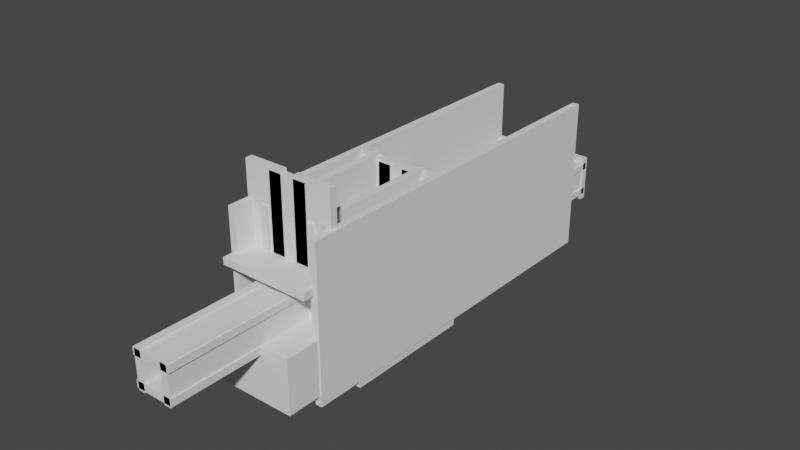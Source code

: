 # Source: Level_4b.blend  (saved by Blender 3.6.11; exported with 4.5.12 LTS)
import bpy
from mathutils import Matrix  # noqa: F401  (used for matrix-valued properties, if any)

bpy.ops.wm.read_factory_settings(use_empty=True)
scene = bpy.context.scene
scene.name = 'Scene'

# ---- collections
col_collection = bpy.data.collections.new('Collection'); scene.collection.children.link(col_collection)

# ---- world
world_world = bpy.data.worlds.new('World'); scene.world = world_world
world_world.use_nodes = True; world_world.node_tree.nodes.clear()
_N = world_world.node_tree.nodes; _L = world_world.node_tree.links
n0 = _N.new('ShaderNodeOutputWorld'); n0.name = 'World Output'; n0.location = (300, 300)
n1 = _N.new('ShaderNodeBackground'); n1.name = 'Background'; n1.location = (10, 300)
n1.inputs[0].default_value = (0.05088, 0.05088, 0.05088, 1.0)
_L.new(n1.outputs[0], n0.inputs[0])
n0.is_active_output = True
world_world.color = (0.05088, 0.05088, 0.05088)
world_world.use_sun_shadow = False
world_world.sun_shadow_jitter_overblur = 0.0

# ---- meshes
me_cube = bpy.data.meshes.new('Cube')
me_cube.from_pydata([(-3.36, -0.6, 8.1), (-3.36, 0.6, 8.1), (-3.36, -0.6, -8.1), (-3.36, 0.6, -8.1), (3.36, -0.6, 8.1), (3.36, 0.6, 8.1), (3.36, -0.6, -8.1), (3.36, 0.6, -8.1)], [], [(0, 1, 3, 2), (2, 3, 7, 6), (6, 7, 5, 4), (4, 5, 1, 0), (2, 6, 4, 0), (7, 3, 1, 5)])
_uv = me_cube.uv_layers.new(name='UVMap')
_uv.uv.foreach_set('vector', [0.375, 0.0, 0.625, 0.0, 0.625, 0.25, 0.375, 0.25, 0.375, 0.25, 0.625, 0.25, 0.625, 0.5, 0.375, 0.5, 0.375, 0.5, 0.625, 0.5, 0.625, 0.75, 0.375, 0.75, 0.375, 0.75, 0.625, 0.75, 0.625, 1.0, 0.375, 1.0, 0.125, 0.5, 0.375, 0.5, 0.375, 0.75, 0.125, 0.75, 0.625, 0.5, 0.875, 0.5, 0.875, 0.75, 0.625, 0.75])
me_cube.update()
me_cube_002 = bpy.data.meshes.new('Cube.002')
me_cube_002.from_pydata([(-3.36, -0.6, 8.1), (-3.36, 0.6, 8.1), (-3.36, -0.6, -8.1), (-3.36, 0.6, -8.1), (3.36, -0.6, 8.1), (3.36, 0.6, 8.1), (3.36, -0.6, -8.1), (3.36, 0.6, -8.1)], [], [(0, 1, 3, 2), (2, 3, 7, 6), (6, 7, 5, 4), (4, 5, 1, 0), (2, 6, 4, 0), (7, 3, 1, 5)])
_uv = me_cube_002.uv_layers.new(name='UVMap')
_uv.uv.foreach_set('vector', [0.375, 0.0, 0.625, 0.0, 0.625, 0.25, 0.375, 0.25, 0.375, 0.25, 0.625, 0.25, 0.625, 0.5, 0.375, 0.5, 0.375, 0.5, 0.625, 0.5, 0.625, 0.75, 0.375, 0.75, 0.375, 0.75, 0.625, 0.75, 0.625, 1.0, 0.375, 1.0, 0.125, 0.5, 0.375, 0.5, 0.375, 0.75, 0.125, 0.75, 0.625, 0.5, 0.875, 0.5, 0.875, 0.75, 0.625, 0.75])
me_cube_002.update()
me_cube_003 = bpy.data.meshes.new('Cube.003')
me_cube_003.from_pydata([(-3.36, -0.6, 4.05), (-3.36, 0.6, 4.05), (-3.36, -0.6, -3.532), (-3.36, 0.6, -3.532), (3.36, -0.6, 4.05), (3.36, 0.6, 4.05), (3.36, -0.6, -3.532), (3.36, 0.6, -3.532)], [], [(0, 1, 3, 2), (2, 3, 7, 6), (6, 7, 5, 4), (4, 5, 1, 0), (2, 6, 4, 0), (7, 3, 1, 5)])
_uv = me_cube_003.uv_layers.new(name='UVMap')
_uv.uv.foreach_set('vector', [0.375, 0.0, 0.625, 0.0, 0.625, 0.25, 0.375, 0.25, 0.375, 0.25, 0.625, 0.25, 0.625, 0.5, 0.375, 0.5, 0.375, 0.5, 0.625, 0.5, 0.625, 0.75, 0.375, 0.75, 0.375, 0.75, 0.625, 0.75, 0.625, 1.0, 0.375, 1.0, 0.125, 0.5, 0.375, 0.5, 0.375, 0.75, 0.125, 0.75, 0.625, 0.5, 0.875, 0.5, 0.875, 0.75, 0.625, 0.75])
me_cube_003.update()
me_cube_004 = bpy.data.meshes.new('Cube.004')
me_cube_004.from_pydata([(-3.36, -6.237, -0.6), (-3.36, -6.237, 0.6), (-3.36, 6.237, -0.6), (-3.36, 6.237, 0.6), (3.36, -6.237, -0.6), (3.36, -6.237, 0.6), (3.36, 6.237, -0.6), (3.36, 6.237, 0.6)], [], [(0, 1, 3, 2), (2, 3, 7, 6), (6, 7, 5, 4), (4, 5, 1, 0), (2, 6, 4, 0), (7, 3, 1, 5)])
_uv = me_cube_004.uv_layers.new(name='UVMap')
_uv.uv.foreach_set('vector', [0.375, 0.0, 0.625, 0.0, 0.625, 0.25, 0.375, 0.25, 0.375, 0.25, 0.625, 0.25, 0.625, 0.5, 0.375, 0.5, 0.375, 0.5, 0.625, 0.5, 0.625, 0.75, 0.375, 0.75, 0.375, 0.75, 0.625, 0.75, 0.625, 1.0, 0.375, 1.0, 0.125, 0.5, 0.375, 0.5, 0.375, 0.75, 0.125, 0.75, 0.625, 0.5, 0.875, 0.5, 0.875, 0.75, 0.625, 0.75])
me_cube_004.update()
me_cube_005 = bpy.data.meshes.new('Cube.005')
me_cube_005.from_pydata([(-0.6, -6.237, 3.36), (0.6, -6.237, 3.36), (-0.6, 6.237, 3.36), (0.6, 6.237, 3.36), (-0.6, -6.237, -3.36), (0.6, -6.237, -3.36), (-0.6, 6.237, -3.36), (0.6, 6.237, -3.36)], [], [(0, 1, 3, 2), (2, 3, 7, 6), (6, 7, 5, 4), (4, 5, 1, 0), (2, 6, 4, 0), (7, 3, 1, 5)])
_uv = me_cube_005.uv_layers.new(name='UVMap')
_uv.uv.foreach_set('vector', [0.375, 0.0, 0.625, 0.0, 0.625, 0.25, 0.375, 0.25, 0.375, 0.25, 0.625, 0.25, 0.625, 0.5, 0.375, 0.5, 0.375, 0.5, 0.625, 0.5, 0.625, 0.75, 0.375, 0.75, 0.375, 0.75, 0.625, 0.75, 0.625, 1.0, 0.375, 1.0, 0.125, 0.5, 0.375, 0.5, 0.375, 0.75, 0.125, 0.75, 0.625, 0.5, 0.875, 0.5, 0.875, 0.75, 0.625, 0.75])
me_cube_005.update()
me_cube_006 = bpy.data.meshes.new('Cube.006')
me_cube_006.from_pydata([(-0.6, -6.237, 3.36), (0.6, -6.237, 3.36), (-0.6, 6.237, 3.36), (0.6, 6.237, 3.36), (-0.6, -6.237, -3.36), (0.6, -6.237, -3.36), (-0.6, 6.237, -3.36), (0.6, 6.237, -3.36)], [], [(0, 1, 3, 2), (2, 3, 7, 6), (6, 7, 5, 4), (4, 5, 1, 0), (2, 6, 4, 0), (7, 3, 1, 5)])
_uv = me_cube_006.uv_layers.new(name='UVMap')
_uv.uv.foreach_set('vector', [0.375, 0.0, 0.625, 0.0, 0.625, 0.25, 0.375, 0.25, 0.375, 0.25, 0.625, 0.25, 0.625, 0.5, 0.375, 0.5, 0.375, 0.5, 0.625, 0.5, 0.625, 0.75, 0.375, 0.75, 0.375, 0.75, 0.625, 0.75, 0.625, 1.0, 0.375, 1.0, 0.125, 0.5, 0.375, 0.5, 0.375, 0.75, 0.125, 0.75, 0.625, 0.5, 0.875, 0.5, 0.875, 0.75, 0.625, 0.75])
me_cube_006.update()
me_cube_007 = bpy.data.meshes.new('Cube.007')
me_cube_007.from_pydata([(-3.36, -6.237, -0.6), (-3.36, -6.237, 0.6), (-3.36, 6.237, -0.6), (-3.36, 6.237, 0.6), (3.36, -6.237, -0.6), (3.36, -6.237, 0.6), (3.36, 6.237, -0.6), (3.36, 6.237, 0.6)], [], [(0, 1, 3, 2), (2, 3, 7, 6), (6, 7, 5, 4), (4, 5, 1, 0), (2, 6, 4, 0), (7, 3, 1, 5)])
_uv = me_cube_007.uv_layers.new(name='UVMap')
_uv.uv.foreach_set('vector', [0.375, 0.0, 0.625, 0.0, 0.625, 0.25, 0.375, 0.25, 0.375, 0.25, 0.625, 0.25, 0.625, 0.5, 0.375, 0.5, 0.375, 0.5, 0.625, 0.5, 0.625, 0.75, 0.375, 0.75, 0.375, 0.75, 0.625, 0.75, 0.625, 1.0, 0.375, 1.0, 0.125, 0.5, 0.375, 0.5, 0.375, 0.75, 0.125, 0.75, 0.625, 0.5, 0.875, 0.5, 0.875, 0.75, 0.625, 0.75])
me_cube_007.update()
me_cube_008 = bpy.data.meshes.new('Cube.008')
me_cube_008.from_pydata([(-3.36, -0.6, 4.05), (-3.36, 0.6, 4.05), (-3.36, -0.6, -4.05), (-3.36, 0.6, -4.05), (3.36, -0.6, 4.05), (3.36, 0.6, 4.05), (3.36, -0.6, -4.05), (3.36, 0.6, -4.05)], [], [(0, 1, 3, 2), (2, 3, 7, 6), (6, 7, 5, 4), (4, 5, 1, 0), (2, 6, 4, 0), (7, 3, 1, 5)])
_uv = me_cube_008.uv_layers.new(name='UVMap')
_uv.uv.foreach_set('vector', [0.375, 0.0, 0.625, 0.0, 0.625, 0.25, 0.375, 0.25, 0.375, 0.25, 0.625, 0.25, 0.625, 0.5, 0.375, 0.5, 0.375, 0.5, 0.625, 0.5, 0.625, 0.75, 0.375, 0.75, 0.375, 0.75, 0.625, 0.75, 0.625, 1.0, 0.375, 1.0, 0.125, 0.5, 0.375, 0.5, 0.375, 0.75, 0.125, 0.75, 0.625, 0.5, 0.875, 0.5, 0.875, 0.75, 0.625, 0.75])
me_cube_008.update()
me_cube_009 = bpy.data.meshes.new('Cube.009')
me_cube_009.from_pydata([(-7.762, -5.613, -0.6), (-7.762, -5.613, 0.6), (-7.762, 5.613, -0.6), (-7.762, 5.613, 0.6), (7.762, -5.613, -0.6), (7.762, -5.613, 0.6), (7.762, 5.613, -0.6), (7.762, 5.613, 0.6)], [], [(0, 1, 3, 2), (2, 3, 7, 6), (6, 7, 5, 4), (4, 5, 1, 0), (2, 6, 4, 0), (7, 3, 1, 5)])
_uv = me_cube_009.uv_layers.new(name='UVMap')
_uv.uv.foreach_set('vector', [0.375, 0.0, 0.625, 0.0, 0.625, 0.25, 0.375, 0.25, 0.375, 0.25, 0.625, 0.25, 0.625, 0.5, 0.375, 0.5, 0.375, 0.5, 0.625, 0.5, 0.625, 0.75, 0.375, 0.75, 0.375, 0.75, 0.625, 0.75, 0.625, 1.0, 0.375, 1.0, 0.125, 0.5, 0.375, 0.5, 0.375, 0.75, 0.125, 0.75, 0.625, 0.5, 0.875, 0.5, 0.875, 0.75, 0.625, 0.75])
me_cube_009.update()
me_cube_014 = bpy.data.meshes.new('Cube.014')
me_cube_014.from_pydata([(0.6, -58.24, 18.04), (-0.6, -58.24, 18.04), (0.6, -58.24, -8.1), (-0.6, -58.24, -8.1), (0.6, 5.551, 18.04), (-0.6, 5.551, 18.04), (0.6, 5.551, -8.1), (-0.6, 5.551, -8.1)], [], [(0, 1, 3, 2), (2, 3, 7, 6), (6, 7, 5, 4), (4, 5, 1, 0), (2, 6, 4, 0), (7, 3, 1, 5)])
_uv = me_cube_014.uv_layers.new(name='UVMap')
_uv.uv.foreach_set('vector', [0.375, 0.0, 0.625, 0.0, 0.625, 0.25, 0.375, 0.25, 0.375, 0.25, 0.625, 0.25, 0.625, 0.5, 0.375, 0.5, 0.375, 0.5, 0.625, 0.5, 0.625, 0.75, 0.375, 0.75, 0.375, 0.75, 0.625, 0.75, 0.625, 1.0, 0.375, 1.0, 0.125, 0.5, 0.375, 0.5, 0.375, 0.75, 0.125, 0.75, 0.625, 0.5, 0.875, 0.5, 0.875, 0.75, 0.625, 0.75])
me_cube_014.update()
me_cube_021 = bpy.data.meshes.new('Cube.021')
me_cube_021.from_pydata([(0.6, -58.24, 18.04), (-0.6, -58.24, 18.04), (0.6, -58.24, -8.1), (-0.6, -58.24, -8.1), (0.6, 5.551, 18.04), (-0.6, 5.551, 18.04), (0.6, 5.551, -8.1), (-0.6, 5.551, -8.1)], [], [(0, 1, 3, 2), (2, 3, 7, 6), (6, 7, 5, 4), (4, 5, 1, 0), (2, 6, 4, 0), (7, 3, 1, 5)])
_uv = me_cube_021.uv_layers.new(name='UVMap')
_uv.uv.foreach_set('vector', [0.375, 0.0, 0.625, 0.0, 0.625, 0.25, 0.375, 0.25, 0.375, 0.25, 0.625, 0.25, 0.625, 0.5, 0.375, 0.5, 0.375, 0.5, 0.625, 0.5, 0.625, 0.75, 0.375, 0.75, 0.375, 0.75, 0.625, 0.75, 0.625, 1.0, 0.375, 1.0, 0.125, 0.5, 0.375, 0.5, 0.375, 0.75, 0.125, 0.75, 0.625, 0.5, 0.875, 0.5, 0.875, 0.75, 0.625, 0.75])
me_cube_021.update()
me_cube_028 = bpy.data.meshes.new('Cube.028')
me_cube_028.from_pydata([(-7.762, -32.7, -0.6), (-7.762, -32.7, 0.6), (-7.762, 5.613, -0.6), (-7.762, 5.613, 0.6), (7.762, -32.7, -0.6), (7.762, -32.7, 0.6), (7.762, 5.613, -0.6), (7.762, 5.613, 0.6)], [], [(0, 1, 3, 2), (2, 3, 7, 6), (6, 7, 5, 4), (4, 5, 1, 0), (2, 6, 4, 0), (7, 3, 1, 5)])
_uv = me_cube_028.uv_layers.new(name='UVMap')
_uv.uv.foreach_set('vector', [0.375, 0.0, 0.625, 0.0, 0.625, 0.25, 0.375, 0.25, 0.375, 0.25, 0.625, 0.25, 0.625, 0.5, 0.375, 0.5, 0.375, 0.5, 0.625, 0.5, 0.625, 0.75, 0.375, 0.75, 0.375, 0.75, 0.625, 0.75, 0.625, 1.0, 0.375, 1.0, 0.125, 0.5, 0.375, 0.5, 0.375, 0.75, 0.125, 0.75, 0.625, 0.5, 0.875, 0.5, 0.875, 0.75, 0.625, 0.75])
me_cube_028.update()
me_cube_001 = bpy.data.meshes.new('Cube.001')
me_cube_001.from_pydata([(-7.762, -29.26, -0.6), (-7.762, -29.26, 0.6), (-7.762, 5.613, -0.6), (-7.762, 5.613, 0.6), (7.762, -29.26, -0.6), (7.762, -29.26, 0.6), (7.762, 5.613, -0.6), (7.762, 5.613, 0.6)], [], [(0, 1, 3, 2), (2, 3, 7, 6), (6, 7, 5, 4), (4, 5, 1, 0), (2, 6, 4, 0), (7, 3, 1, 5)])
_uv = me_cube_001.uv_layers.new(name='UVMap')
_uv.uv.foreach_set('vector', [0.375, 0.0, 0.625, 0.0, 0.625, 0.25, 0.375, 0.25, 0.375, 0.25, 0.625, 0.25, 0.625, 0.5, 0.375, 0.5, 0.375, 0.5, 0.625, 0.5, 0.625, 0.75, 0.375, 0.75, 0.375, 0.75, 0.625, 0.75, 0.625, 1.0, 0.375, 1.0, 0.125, 0.5, 0.375, 0.5, 0.375, 0.75, 0.125, 0.75, 0.625, 0.5, 0.875, 0.5, 0.875, 0.75, 0.625, 0.75])
me_cube_001.update()
me_cube_010 = bpy.data.meshes.new('Cube.010')
me_cube_010.from_pydata([(-3.36, -0.6, 4.05), (-3.36, 0.6, 4.05), (-3.36, -0.6, -3.532), (-3.36, 0.6, -3.532), (3.36, -0.6, 4.05), (3.36, 0.6, 4.05), (3.36, -0.6, -3.532), (3.36, 0.6, -3.532)], [], [(0, 1, 3, 2), (2, 3, 7, 6), (6, 7, 5, 4), (4, 5, 1, 0), (2, 6, 4, 0), (7, 3, 1, 5)])
_uv = me_cube_010.uv_layers.new(name='UVMap')
_uv.uv.foreach_set('vector', [0.375, 0.0, 0.625, 0.0, 0.625, 0.25, 0.375, 0.25, 0.375, 0.25, 0.625, 0.25, 0.625, 0.5, 0.375, 0.5, 0.375, 0.5, 0.625, 0.5, 0.625, 0.75, 0.375, 0.75, 0.375, 0.75, 0.625, 0.75, 0.625, 1.0, 0.375, 1.0, 0.125, 0.5, 0.375, 0.5, 0.375, 0.75, 0.125, 0.75, 0.625, 0.5, 0.875, 0.5, 0.875, 0.75, 0.625, 0.75])
me_cube_010.update()
me_cube_011 = bpy.data.meshes.new('Cube.011')
me_cube_011.from_pydata([(-7.762, -5.613, -0.6), (-7.762, -5.613, 0.6), (-7.762, 5.613, -0.6), (-7.762, 5.613, 0.6), (7.762, -5.613, -0.6), (7.762, -5.613, 0.6), (7.762, 5.613, -0.6), (7.762, 5.613, 0.6)], [], [(0, 1, 3, 2), (2, 3, 7, 6), (6, 7, 5, 4), (4, 5, 1, 0), (2, 6, 4, 0), (7, 3, 1, 5)])
_uv = me_cube_011.uv_layers.new(name='UVMap')
_uv.uv.foreach_set('vector', [0.375, 0.0, 0.625, 0.0, 0.625, 0.25, 0.375, 0.25, 0.375, 0.25, 0.625, 0.25, 0.625, 0.5, 0.375, 0.5, 0.375, 0.5, 0.625, 0.5, 0.625, 0.75, 0.375, 0.75, 0.375, 0.75, 0.625, 0.75, 0.625, 1.0, 0.375, 1.0, 0.125, 0.5, 0.375, 0.5, 0.375, 0.75, 0.125, 0.75, 0.625, 0.5, 0.875, 0.5, 0.875, 0.75, 0.625, 0.75])
me_cube_011.update()
me_cube_012 = bpy.data.meshes.new('Cube.012')
me_cube_012.from_pydata([(-7.762, -12.22, -0.6), (-7.762, -12.22, 0.6), (-7.762, 5.613, -0.6), (-7.762, 5.613, 0.6), (7.762, -12.22, -0.6), (7.762, -12.22, 0.6), (7.762, 5.613, -0.6), (7.762, 5.613, 0.6)], [], [(0, 1, 3, 2), (2, 3, 7, 6), (6, 7, 5, 4), (4, 5, 1, 0), (2, 6, 4, 0), (7, 3, 1, 5)])
_uv = me_cube_012.uv_layers.new(name='UVMap')
_uv.uv.foreach_set('vector', [0.375, 0.0, 0.625, 0.0, 0.625, 0.25, 0.375, 0.25, 0.375, 0.25, 0.625, 0.25, 0.625, 0.5, 0.375, 0.5, 0.375, 0.5, 0.625, 0.5, 0.625, 0.75, 0.375, 0.75, 0.375, 0.75, 0.625, 0.75, 0.625, 1.0, 0.375, 1.0, 0.125, 0.5, 0.375, 0.5, 0.375, 0.75, 0.125, 0.75, 0.625, 0.5, 0.875, 0.5, 0.875, 0.75, 0.625, 0.75])
me_cube_012.update()
me_cube_013 = bpy.data.meshes.new('Cube.013')
me_cube_013.from_pydata([(-7.762, -5.613, -0.6), (-7.762, -5.613, 0.6), (-7.762, 5.613, -0.6), (-7.762, 5.613, 0.6), (7.762, -5.613, -0.6), (7.762, -5.613, 0.6), (7.762, 5.613, -0.6), (7.762, 5.613, 0.6)], [], [(0, 1, 3, 2), (2, 3, 7, 6), (6, 7, 5, 4), (4, 5, 1, 0), (2, 6, 4, 0), (7, 3, 1, 5)])
_uv = me_cube_013.uv_layers.new(name='UVMap')
_uv.uv.foreach_set('vector', [0.375, 0.0, 0.625, 0.0, 0.625, 0.25, 0.375, 0.25, 0.375, 0.25, 0.625, 0.25, 0.625, 0.5, 0.375, 0.5, 0.375, 0.5, 0.625, 0.5, 0.625, 0.75, 0.375, 0.75, 0.375, 0.75, 0.625, 0.75, 0.625, 1.0, 0.375, 1.0, 0.125, 0.5, 0.375, 0.5, 0.375, 0.75, 0.125, 0.75, 0.625, 0.5, 0.875, 0.5, 0.875, 0.75, 0.625, 0.75])
me_cube_013.update()
me_cube_015 = bpy.data.meshes.new('Cube.015')
me_cube_015.from_pydata([(-7.762, -5.613, -0.6), (-7.762, -5.613, 0.6), (-7.762, 5.613, -0.6), (-7.762, 5.613, 0.6), (7.762, -5.613, -0.6), (7.762, -5.613, 0.6), (7.762, 5.613, -0.6), (7.762, 5.613, 0.6)], [], [(0, 1, 3, 2), (2, 3, 7, 6), (6, 7, 5, 4), (4, 5, 1, 0), (2, 6, 4, 0), (7, 3, 1, 5)])
_uv = me_cube_015.uv_layers.new(name='UVMap')
_uv.uv.foreach_set('vector', [0.375, 0.0, 0.625, 0.0, 0.625, 0.25, 0.375, 0.25, 0.375, 0.25, 0.625, 0.25, 0.625, 0.5, 0.375, 0.5, 0.375, 0.5, 0.625, 0.5, 0.625, 0.75, 0.375, 0.75, 0.375, 0.75, 0.625, 0.75, 0.625, 1.0, 0.375, 1.0, 0.125, 0.5, 0.375, 0.5, 0.375, 0.75, 0.125, 0.75, 0.625, 0.5, 0.875, 0.5, 0.875, 0.75, 0.625, 0.75])
me_cube_015.update()
me_cube_016 = bpy.data.meshes.new('Cube.016')
me_cube_016.from_pydata([(-7.762, -5.613, -0.6), (-7.762, -5.613, 0.6), (-10.15, 19.25, -0.6), (-10.15, 19.25, 0.6), (7.762, -5.613, -0.6), (7.762, -5.613, 0.6), (5.377, 19.25, -0.6), (5.377, 19.25, 0.6)], [], [(0, 1, 3, 2), (2, 3, 7, 6), (6, 7, 5, 4), (4, 5, 1, 0), (2, 6, 4, 0), (7, 3, 1, 5)])
_uv = me_cube_016.uv_layers.new(name='UVMap')
_uv.uv.foreach_set('vector', [0.375, 0.0, 0.625, 0.0, 0.625, 0.25, 0.375, 0.25, 0.375, 0.25, 0.625, 0.25, 0.625, 0.5, 0.375, 0.5, 0.375, 0.5, 0.625, 0.5, 0.625, 0.75, 0.375, 0.75, 0.375, 0.75, 0.625, 0.75, 0.625, 1.0, 0.375, 1.0, 0.125, 0.5, 0.375, 0.5, 0.375, 0.75, 0.125, 0.75, 0.625, 0.5, 0.875, 0.5, 0.875, 0.75, 0.625, 0.75])
me_cube_016.update()
me_cube_017 = bpy.data.meshes.new('Cube.017')
me_cube_017.from_pydata([(-7.762, -12.22, -0.6), (-7.762, -12.22, 0.6), (-7.762, 5.613, -0.6), (-7.762, 5.613, 0.6), (7.762, -12.22, -0.6), (7.762, -12.22, 0.6), (7.762, 5.613, -0.6), (7.762, 5.613, 0.6)], [], [(0, 1, 3, 2), (2, 3, 7, 6), (6, 7, 5, 4), (4, 5, 1, 0), (2, 6, 4, 0), (7, 3, 1, 5)])
_uv = me_cube_017.uv_layers.new(name='UVMap')
_uv.uv.foreach_set('vector', [0.375, 0.0, 0.625, 0.0, 0.625, 0.25, 0.375, 0.25, 0.375, 0.25, 0.625, 0.25, 0.625, 0.5, 0.375, 0.5, 0.375, 0.5, 0.625, 0.5, 0.625, 0.75, 0.375, 0.75, 0.375, 0.75, 0.625, 0.75, 0.625, 1.0, 0.375, 1.0, 0.125, 0.5, 0.375, 0.5, 0.375, 0.75, 0.125, 0.75, 0.625, 0.5, 0.875, 0.5, 0.875, 0.75, 0.625, 0.75])
me_cube_017.update()
me_cube_018 = bpy.data.meshes.new('Cube.018')
me_cube_018.from_pydata([(-7.762, -84.08, -0.6), (-7.762, -84.08, 0.6), (-7.762, 5.613, -0.6), (-7.762, 5.613, 0.6), (7.762, -84.08, -0.6), (7.762, -84.08, 0.6), (7.762, 5.613, -0.6), (7.762, 5.613, 0.6)], [], [(0, 1, 3, 2), (2, 3, 7, 6), (6, 7, 5, 4), (4, 5, 1, 0), (2, 6, 4, 0), (7, 3, 1, 5)])
_uv = me_cube_018.uv_layers.new(name='UVMap')
_uv.uv.foreach_set('vector', [0.375, 0.0, 0.625, 0.0, 0.625, 0.25, 0.375, 0.25, 0.375, 0.25, 0.625, 0.25, 0.625, 0.5, 0.375, 0.5, 0.375, 0.5, 0.625, 0.5, 0.625, 0.75, 0.375, 0.75, 0.375, 0.75, 0.625, 0.75, 0.625, 1.0, 0.375, 1.0, 0.125, 0.5, 0.375, 0.5, 0.375, 0.75, 0.125, 0.75, 0.625, 0.5, 0.875, 0.5, 0.875, 0.75, 0.625, 0.75])
me_cube_018.update()
me_cube_019 = bpy.data.meshes.new('Cube.019')
me_cube_019.from_pydata([(-3.36, -0.6, 17.67), (-3.36, 0.6, 17.67), (-3.36, -0.6, -8.1), (-3.36, 0.6, -8.1), (3.36, -0.6, 17.67), (3.36, 0.6, 17.67), (3.36, -0.6, -8.1), (3.36, 0.6, -8.1)], [], [(0, 1, 3, 2), (2, 3, 7, 6), (6, 7, 5, 4), (4, 5, 1, 0), (2, 6, 4, 0), (7, 3, 1, 5)])
_uv = me_cube_019.uv_layers.new(name='UVMap')
_uv.uv.foreach_set('vector', [0.375, 0.0, 0.625, 0.0, 0.625, 0.25, 0.375, 0.25, 0.375, 0.25, 0.625, 0.25, 0.625, 0.5, 0.375, 0.5, 0.375, 0.5, 0.625, 0.5, 0.625, 0.75, 0.375, 0.75, 0.375, 0.75, 0.625, 0.75, 0.625, 1.0, 0.375, 1.0, 0.125, 0.5, 0.375, 0.5, 0.375, 0.75, 0.125, 0.75, 0.625, 0.5, 0.875, 0.5, 0.875, 0.75, 0.625, 0.75])
me_cube_019.update()
me_cube_020 = bpy.data.meshes.new('Cube.020')
me_cube_020.from_pydata([(-3.36, -0.6, 17.67), (-3.36, 0.6, 17.67), (-3.36, -0.6, -8.1), (-3.36, 0.6, -8.1), (3.36, -0.6, 17.67), (3.36, 0.6, 17.67), (3.36, -0.6, -8.1), (3.36, 0.6, -8.1)], [], [(0, 1, 3, 2), (2, 3, 7, 6), (6, 7, 5, 4), (4, 5, 1, 0), (2, 6, 4, 0), (7, 3, 1, 5)])
_uv = me_cube_020.uv_layers.new(name='UVMap')
_uv.uv.foreach_set('vector', [0.375, 0.0, 0.625, 0.0, 0.625, 0.25, 0.375, 0.25, 0.375, 0.25, 0.625, 0.25, 0.625, 0.5, 0.375, 0.5, 0.375, 0.5, 0.625, 0.5, 0.625, 0.75, 0.375, 0.75, 0.375, 0.75, 0.625, 0.75, 0.625, 1.0, 0.375, 1.0, 0.125, 0.5, 0.375, 0.5, 0.375, 0.75, 0.125, 0.75, 0.625, 0.5, 0.875, 0.5, 0.875, 0.75, 0.625, 0.75])
me_cube_020.update()
me_cube_022 = bpy.data.meshes.new('Cube.022')
me_cube_022.from_pydata([(-3.36, -0.6, 13.62), (-3.36, 0.6, 13.62), (-3.36, -0.6, -3.532), (-3.36, 0.6, -3.532), (3.36, -0.6, 13.62), (3.36, 0.6, 13.62), (3.36, -0.6, -3.532), (3.36, 0.6, -3.532)], [], [(0, 1, 3, 2), (2, 3, 7, 6), (6, 7, 5, 4), (4, 5, 1, 0), (2, 6, 4, 0), (7, 3, 1, 5)])
_uv = me_cube_022.uv_layers.new(name='UVMap')
_uv.uv.foreach_set('vector', [0.375, 0.0, 0.625, 0.0, 0.625, 0.25, 0.375, 0.25, 0.375, 0.25, 0.625, 0.25, 0.625, 0.5, 0.375, 0.5, 0.375, 0.5, 0.625, 0.5, 0.625, 0.75, 0.375, 0.75, 0.375, 0.75, 0.625, 0.75, 0.625, 1.0, 0.375, 1.0, 0.125, 0.5, 0.375, 0.5, 0.375, 0.75, 0.125, 0.75, 0.625, 0.5, 0.875, 0.5, 0.875, 0.75, 0.625, 0.75])
me_cube_022.update()
me_cube_023 = bpy.data.meshes.new('Cube.023')
me_cube_023.from_pydata([(-7.762, -61.03, -0.6), (-7.762, -61.03, 0.6), (-7.762, -2.536, -0.6), (-7.762, -2.536, 0.6), (7.762, -61.03, -0.6), (7.762, -61.03, 0.6), (7.762, -2.536, -0.6), (7.762, -2.536, 0.6)], [], [(0, 1, 3, 2), (2, 3, 7, 6), (6, 7, 5, 4), (4, 5, 1, 0), (2, 6, 4, 0), (7, 3, 1, 5)])
_uv = me_cube_023.uv_layers.new(name='UVMap')
_uv.uv.foreach_set('vector', [0.375, 0.0, 0.625, 0.0, 0.625, 0.25, 0.375, 0.25, 0.375, 0.25, 0.625, 0.25, 0.625, 0.5, 0.375, 0.5, 0.375, 0.5, 0.625, 0.5, 0.625, 0.75, 0.375, 0.75, 0.375, 0.75, 0.625, 0.75, 0.625, 1.0, 0.375, 1.0, 0.125, 0.5, 0.375, 0.5, 0.375, 0.75, 0.125, 0.75, 0.625, 0.5, 0.875, 0.5, 0.875, 0.75, 0.625, 0.75])
me_cube_023.update()
me_cube_024 = bpy.data.meshes.new('Cube.024')
me_cube_024.from_pydata([(-7.762, -32.7, -0.6), (-7.762, -32.7, 0.6), (-7.762, 5.613, -0.6), (-7.762, 5.613, 0.6), (7.762, -32.7, -0.6), (7.762, -32.7, 0.6), (7.762, 5.613, -0.6), (7.762, 5.613, 0.6)], [], [(0, 1, 3, 2), (2, 3, 7, 6), (6, 7, 5, 4), (4, 5, 1, 0), (2, 6, 4, 0), (7, 3, 1, 5)])
_uv = me_cube_024.uv_layers.new(name='UVMap')
_uv.uv.foreach_set('vector', [0.375, 0.0, 0.625, 0.0, 0.625, 0.25, 0.375, 0.25, 0.375, 0.25, 0.625, 0.25, 0.625, 0.5, 0.375, 0.5, 0.375, 0.5, 0.625, 0.5, 0.625, 0.75, 0.375, 0.75, 0.375, 0.75, 0.625, 0.75, 0.625, 1.0, 0.375, 1.0, 0.125, 0.5, 0.375, 0.5, 0.375, 0.75, 0.125, 0.75, 0.625, 0.5, 0.875, 0.5, 0.875, 0.75, 0.625, 0.75])
me_cube_024.update()
me_cube_030 = bpy.data.meshes.new('Cube.030')
me_cube_030.from_pydata([(0.6, -58.24, 18.04), (-0.6, -58.24, 18.04), (0.6, -58.24, -8.1), (-0.6, -58.24, -8.1), (0.6, 5.551, 18.04), (-0.6, 5.551, 18.04), (0.6, 5.551, -8.1), (-0.6, 5.551, -8.1)], [], [(0, 1, 3, 2), (2, 3, 7, 6), (6, 7, 5, 4), (4, 5, 1, 0), (2, 6, 4, 0), (7, 3, 1, 5)])
_uv = me_cube_030.uv_layers.new(name='UVMap')
_uv.uv.foreach_set('vector', [0.375, 0.0, 0.625, 0.0, 0.625, 0.25, 0.375, 0.25, 0.375, 0.25, 0.625, 0.25, 0.625, 0.5, 0.375, 0.5, 0.375, 0.5, 0.625, 0.5, 0.625, 0.75, 0.375, 0.75, 0.375, 0.75, 0.625, 0.75, 0.625, 1.0, 0.375, 1.0, 0.125, 0.5, 0.375, 0.5, 0.375, 0.75, 0.125, 0.75, 0.625, 0.5, 0.875, 0.5, 0.875, 0.75, 0.625, 0.75])
me_cube_030.update()
me_cube_031 = bpy.data.meshes.new('Cube.031')
me_cube_031.from_pydata([(0.6, -58.24, 18.04), (-0.6, -58.24, 18.04), (0.6, -58.24, -8.1), (-0.6, -58.24, -8.1), (0.6, 5.551, 18.04), (-0.6, 5.551, 18.04), (0.6, 5.551, -8.1), (-0.6, 5.551, -8.1)], [], [(0, 1, 3, 2), (2, 3, 7, 6), (6, 7, 5, 4), (4, 5, 1, 0), (2, 6, 4, 0), (7, 3, 1, 5)])
_uv = me_cube_031.uv_layers.new(name='UVMap')
_uv.uv.foreach_set('vector', [0.375, 0.0, 0.625, 0.0, 0.625, 0.25, 0.375, 0.25, 0.375, 0.25, 0.625, 0.25, 0.625, 0.5, 0.375, 0.5, 0.375, 0.5, 0.625, 0.5, 0.625, 0.75, 0.375, 0.75, 0.375, 0.75, 0.625, 0.75, 0.625, 1.0, 0.375, 1.0, 0.125, 0.5, 0.375, 0.5, 0.375, 0.75, 0.125, 0.75, 0.625, 0.5, 0.875, 0.5, 0.875, 0.75, 0.625, 0.75])
me_cube_031.update()
me_cube_032 = bpy.data.meshes.new('Cube.032')
me_cube_032.from_pydata([(-3.36, -0.6, 17.67), (-3.36, 0.6, 17.67), (-3.36, -0.6, -8.1), (-3.36, 0.6, -8.1), (3.36, -0.6, 17.67), (3.36, 0.6, 17.67), (3.36, -0.6, -8.1), (3.36, 0.6, -8.1)], [], [(0, 1, 3, 2), (2, 3, 7, 6), (6, 7, 5, 4), (4, 5, 1, 0), (2, 6, 4, 0), (7, 3, 1, 5)])
_uv = me_cube_032.uv_layers.new(name='UVMap')
_uv.uv.foreach_set('vector', [0.375, 0.0, 0.625, 0.0, 0.625, 0.25, 0.375, 0.25, 0.375, 0.25, 0.625, 0.25, 0.625, 0.5, 0.375, 0.5, 0.375, 0.5, 0.625, 0.5, 0.625, 0.75, 0.375, 0.75, 0.375, 0.75, 0.625, 0.75, 0.625, 1.0, 0.375, 1.0, 0.125, 0.5, 0.375, 0.5, 0.375, 0.75, 0.125, 0.75, 0.625, 0.5, 0.875, 0.5, 0.875, 0.75, 0.625, 0.75])
me_cube_032.update()
me_cube_033 = bpy.data.meshes.new('Cube.033')
me_cube_033.from_pydata([(-3.36, -0.6, 17.67), (-3.36, 0.6, 17.67), (-3.36, -0.6, -8.1), (-3.36, 0.6, -8.1), (3.36, -0.6, 17.67), (3.36, 0.6, 17.67), (3.36, -0.6, -8.1), (3.36, 0.6, -8.1)], [], [(0, 1, 3, 2), (2, 3, 7, 6), (6, 7, 5, 4), (4, 5, 1, 0), (2, 6, 4, 0), (7, 3, 1, 5)])
_uv = me_cube_033.uv_layers.new(name='UVMap')
_uv.uv.foreach_set('vector', [0.375, 0.0, 0.625, 0.0, 0.625, 0.25, 0.375, 0.25, 0.375, 0.25, 0.625, 0.25, 0.625, 0.5, 0.375, 0.5, 0.375, 0.5, 0.625, 0.5, 0.625, 0.75, 0.375, 0.75, 0.375, 0.75, 0.625, 0.75, 0.625, 1.0, 0.375, 1.0, 0.125, 0.5, 0.375, 0.5, 0.375, 0.75, 0.125, 0.75, 0.625, 0.5, 0.875, 0.5, 0.875, 0.75, 0.625, 0.75])
me_cube_033.update()
me_cube_034 = bpy.data.meshes.new('Cube.034')
me_cube_034.from_pydata([(-3.36, -0.6, 13.62), (-3.36, 0.6, 13.62), (-3.36, -0.6, -3.532), (-3.36, 0.6, -3.532), (3.36, -0.6, 13.62), (3.36, 0.6, 13.62), (3.36, -0.6, -3.532), (3.36, 0.6, -3.532)], [], [(0, 1, 3, 2), (2, 3, 7, 6), (6, 7, 5, 4), (4, 5, 1, 0), (2, 6, 4, 0), (7, 3, 1, 5)])
_uv = me_cube_034.uv_layers.new(name='UVMap')
_uv.uv.foreach_set('vector', [0.375, 0.0, 0.625, 0.0, 0.625, 0.25, 0.375, 0.25, 0.375, 0.25, 0.625, 0.25, 0.625, 0.5, 0.375, 0.5, 0.375, 0.5, 0.625, 0.5, 0.625, 0.75, 0.375, 0.75, 0.375, 0.75, 0.625, 0.75, 0.625, 1.0, 0.375, 1.0, 0.125, 0.5, 0.375, 0.5, 0.375, 0.75, 0.125, 0.75, 0.625, 0.5, 0.875, 0.5, 0.875, 0.75, 0.625, 0.75])
me_cube_034.update()
me_cube_035 = bpy.data.meshes.new('Cube.035')
me_cube_035.from_pydata([(-3.36, -19.79, -0.6), (-3.36, -19.79, 0.6), (-3.36, 6.237, -0.6), (-3.36, 6.237, 0.6), (3.36, -19.79, -0.6), (3.36, -19.79, 0.6), (3.36, 6.237, -0.6), (3.36, 6.237, 0.6)], [], [(0, 1, 3, 2), (2, 3, 7, 6), (6, 7, 5, 4), (4, 5, 1, 0), (2, 6, 4, 0), (7, 3, 1, 5)])
_uv = me_cube_035.uv_layers.new(name='UVMap')
_uv.uv.foreach_set('vector', [0.375, 0.0, 0.625, 0.0, 0.625, 0.25, 0.375, 0.25, 0.375, 0.25, 0.625, 0.25, 0.625, 0.5, 0.375, 0.5, 0.375, 0.5, 0.625, 0.5, 0.625, 0.75, 0.375, 0.75, 0.375, 0.75, 0.625, 0.75, 0.625, 1.0, 0.375, 1.0, 0.125, 0.5, 0.375, 0.5, 0.375, 0.75, 0.125, 0.75, 0.625, 0.5, 0.875, 0.5, 0.875, 0.75, 0.625, 0.75])
me_cube_035.update()
me_cube_036 = bpy.data.meshes.new('Cube.036')
me_cube_036.from_pydata([(-0.6, -19.79, 3.36), (0.6, -19.79, 3.36), (-0.6, 6.237, 3.36), (0.6, 6.237, 3.36), (-0.6, -19.79, -3.36), (0.6, -19.79, -3.36), (-0.6, 6.237, -3.36), (0.6, 6.237, -3.36)], [], [(0, 1, 3, 2), (2, 3, 7, 6), (6, 7, 5, 4), (4, 5, 1, 0), (2, 6, 4, 0), (7, 3, 1, 5)])
_uv = me_cube_036.uv_layers.new(name='UVMap')
_uv.uv.foreach_set('vector', [0.375, 0.0, 0.625, 0.0, 0.625, 0.25, 0.375, 0.25, 0.375, 0.25, 0.625, 0.25, 0.625, 0.5, 0.375, 0.5, 0.375, 0.5, 0.625, 0.5, 0.625, 0.75, 0.375, 0.75, 0.375, 0.75, 0.625, 0.75, 0.625, 1.0, 0.375, 1.0, 0.125, 0.5, 0.375, 0.5, 0.375, 0.75, 0.125, 0.75, 0.625, 0.5, 0.875, 0.5, 0.875, 0.75, 0.625, 0.75])
me_cube_036.update()
me_cube_037 = bpy.data.meshes.new('Cube.037')
me_cube_037.from_pydata([(-0.6, -19.79, 3.36), (0.6, -19.79, 3.36), (-0.6, 6.237, 3.36), (0.6, 6.237, 3.36), (-0.6, -19.79, -3.36), (0.6, -19.79, -3.36), (-0.6, 6.237, -3.36), (0.6, 6.237, -3.36)], [], [(0, 1, 3, 2), (2, 3, 7, 6), (6, 7, 5, 4), (4, 5, 1, 0), (2, 6, 4, 0), (7, 3, 1, 5)])
_uv = me_cube_037.uv_layers.new(name='UVMap')
_uv.uv.foreach_set('vector', [0.375, 0.0, 0.625, 0.0, 0.625, 0.25, 0.375, 0.25, 0.375, 0.25, 0.625, 0.25, 0.625, 0.5, 0.375, 0.5, 0.375, 0.5, 0.625, 0.5, 0.625, 0.75, 0.375, 0.75, 0.375, 0.75, 0.625, 0.75, 0.625, 1.0, 0.375, 1.0, 0.125, 0.5, 0.375, 0.5, 0.375, 0.75, 0.125, 0.75, 0.625, 0.5, 0.875, 0.5, 0.875, 0.75, 0.625, 0.75])
me_cube_037.update()
me_cube_038 = bpy.data.meshes.new('Cube.038')
me_cube_038.from_pydata([(-3.36, -19.79, -0.6), (-3.36, -19.79, 0.6), (-3.36, 6.237, -0.6), (-3.36, 6.237, 0.6), (3.36, -19.79, -0.6), (3.36, -19.79, 0.6), (3.36, 6.237, -0.6), (3.36, 6.237, 0.6)], [], [(0, 1, 3, 2), (2, 3, 7, 6), (6, 7, 5, 4), (4, 5, 1, 0), (2, 6, 4, 0), (7, 3, 1, 5)])
_uv = me_cube_038.uv_layers.new(name='UVMap')
_uv.uv.foreach_set('vector', [0.375, 0.0, 0.625, 0.0, 0.625, 0.25, 0.375, 0.25, 0.375, 0.25, 0.625, 0.25, 0.625, 0.5, 0.375, 0.5, 0.375, 0.5, 0.625, 0.5, 0.625, 0.75, 0.375, 0.75, 0.375, 0.75, 0.625, 0.75, 0.625, 1.0, 0.375, 1.0, 0.125, 0.5, 0.375, 0.5, 0.375, 0.75, 0.125, 0.75, 0.625, 0.5, 0.875, 0.5, 0.875, 0.75, 0.625, 0.75])
me_cube_038.update()
me_cube_039 = bpy.data.meshes.new('Cube.039')
me_cube_039.from_pydata([(-7.762, -12.22, -0.6), (-7.762, -12.22, 0.6), (-7.762, 5.613, -0.6), (-7.762, 5.613, 0.6), (7.762, -12.22, -0.6), (7.762, -12.22, 0.6), (7.762, 5.613, -0.6), (7.762, 5.613, 0.6)], [], [(0, 1, 3, 2), (2, 3, 7, 6), (6, 7, 5, 4), (4, 5, 1, 0), (2, 6, 4, 0), (7, 3, 1, 5)])
_uv = me_cube_039.uv_layers.new(name='UVMap')
_uv.uv.foreach_set('vector', [0.375, 0.0, 0.625, 0.0, 0.625, 0.25, 0.375, 0.25, 0.375, 0.25, 0.625, 0.25, 0.625, 0.5, 0.375, 0.5, 0.375, 0.5, 0.625, 0.5, 0.625, 0.75, 0.375, 0.75, 0.375, 0.75, 0.625, 0.75, 0.625, 1.0, 0.375, 1.0, 0.125, 0.5, 0.375, 0.5, 0.375, 0.75, 0.125, 0.75, 0.625, 0.5, 0.875, 0.5, 0.875, 0.75, 0.625, 0.75])
me_cube_039.update()
me_cube_040 = bpy.data.meshes.new('Cube.040')
me_cube_040.from_pydata([(-7.762, -12.22, -0.6), (-7.762, -12.22, 0.6), (-7.762, 5.613, -0.6), (-7.762, 5.613, 0.6), (7.762, -12.22, -0.6), (7.762, -12.22, 0.6), (7.762, 5.613, -0.6), (7.762, 5.613, 0.6)], [], [(0, 1, 3, 2), (2, 3, 7, 6), (6, 7, 5, 4), (4, 5, 1, 0), (2, 6, 4, 0), (7, 3, 1, 5)])
_uv = me_cube_040.uv_layers.new(name='UVMap')
_uv.uv.foreach_set('vector', [0.375, 0.0, 0.625, 0.0, 0.625, 0.25, 0.375, 0.25, 0.375, 0.25, 0.625, 0.25, 0.625, 0.5, 0.375, 0.5, 0.375, 0.5, 0.625, 0.5, 0.625, 0.75, 0.375, 0.75, 0.375, 0.75, 0.625, 0.75, 0.625, 1.0, 0.375, 1.0, 0.125, 0.5, 0.375, 0.5, 0.375, 0.75, 0.125, 0.75, 0.625, 0.5, 0.875, 0.5, 0.875, 0.75, 0.625, 0.75])
me_cube_040.update()
me_cube_041 = bpy.data.meshes.new('Cube.041')
me_cube_041.from_pydata([(-7.762, -12.22, -0.6), (-7.762, -12.22, 0.6), (-7.762, 5.613, -0.6), (-7.762, 5.613, 0.6), (7.762, -12.22, -0.6), (7.762, -12.22, 0.6), (7.762, 5.613, -0.6), (7.762, 5.613, 0.6)], [], [(0, 1, 3, 2), (2, 3, 7, 6), (6, 7, 5, 4), (4, 5, 1, 0), (2, 6, 4, 0), (7, 3, 1, 5)])
_uv = me_cube_041.uv_layers.new(name='UVMap')
_uv.uv.foreach_set('vector', [0.375, 0.0, 0.625, 0.0, 0.625, 0.25, 0.375, 0.25, 0.375, 0.25, 0.625, 0.25, 0.625, 0.5, 0.375, 0.5, 0.375, 0.5, 0.625, 0.5, 0.625, 0.75, 0.375, 0.75, 0.375, 0.75, 0.625, 0.75, 0.625, 1.0, 0.375, 1.0, 0.125, 0.5, 0.375, 0.5, 0.375, 0.75, 0.125, 0.75, 0.625, 0.5, 0.875, 0.5, 0.875, 0.75, 0.625, 0.75])
me_cube_041.update()
me_cube_045 = bpy.data.meshes.new('Cube.045')
me_cube_045.from_pydata([(-7.762, -12.22, -0.6), (-7.762, -12.22, 0.6), (-7.762, 5.613, -0.6), (-7.762, 5.613, 0.6), (7.762, -12.22, -0.6), (7.762, -12.22, 0.6), (7.762, 5.613, -0.6), (7.762, 5.613, 0.6)], [], [(0, 1, 3, 2), (2, 3, 7, 6), (6, 7, 5, 4), (4, 5, 1, 0), (2, 6, 4, 0), (7, 3, 1, 5)])
_uv = me_cube_045.uv_layers.new(name='UVMap')
_uv.uv.foreach_set('vector', [0.375, 0.0, 0.625, 0.0, 0.625, 0.25, 0.375, 0.25, 0.375, 0.25, 0.625, 0.25, 0.625, 0.5, 0.375, 0.5, 0.375, 0.5, 0.625, 0.5, 0.625, 0.75, 0.375, 0.75, 0.375, 0.75, 0.625, 0.75, 0.625, 1.0, 0.375, 1.0, 0.125, 0.5, 0.375, 0.5, 0.375, 0.75, 0.125, 0.75, 0.625, 0.5, 0.875, 0.5, 0.875, 0.75, 0.625, 0.75])
me_cube_045.update()

# ---- objects
ob_cube = bpy.data.objects.new('Cube', me_cube)
ob_cube_001 = bpy.data.objects.new('Cube.001', me_cube_002)
ob_cube_002 = bpy.data.objects.new('Cube.002', me_cube_003)
ob_cube_003 = bpy.data.objects.new('Cube.003', me_cube_004)
ob_cube_004 = bpy.data.objects.new('Cube.004', me_cube_005)
ob_cube_005 = bpy.data.objects.new('Cube.005', me_cube_006)
ob_cube_006 = bpy.data.objects.new('Cube.006', me_cube_007)
ob_cube_007 = bpy.data.objects.new('Cube.007', me_cube_008)
ob_cube_008 = bpy.data.objects.new('Cube.008', me_cube_009)
ob_cube_009 = bpy.data.objects.new('Cube.009', me_cube_014)
ob_cube_010 = bpy.data.objects.new('Cube.010', me_cube_021)
ob_cube_014 = bpy.data.objects.new('Cube.014', me_cube_028)
ob_cube_011 = bpy.data.objects.new('Cube.011', me_cube_001)
ob_cube_012 = bpy.data.objects.new('Cube.012', me_cube_010)
ob_cube_013 = bpy.data.objects.new('Cube.013', me_cube_011)
ob_cube_015 = bpy.data.objects.new('Cube.015', me_cube_012)
ob_cube_016 = bpy.data.objects.new('Cube.016', me_cube_013)
ob_cube_017 = bpy.data.objects.new('Cube.017', me_cube_015)
ob_cube_018 = bpy.data.objects.new('Cube.018', me_cube_016)
ob_cube_019 = bpy.data.objects.new('Cube.019', me_cube_017)
ob_cube_020 = bpy.data.objects.new('Cube.020', me_cube_018)
ob_cube_021 = bpy.data.objects.new('Cube.021', me_cube_019)
ob_cube_022 = bpy.data.objects.new('Cube.022', me_cube_020)
ob_cube_023 = bpy.data.objects.new('Cube.023', me_cube_022)
ob_cube_024 = bpy.data.objects.new('Cube.024', me_cube_023)
ob_cube_025 = bpy.data.objects.new('Cube.025', me_cube_024)
ob_cube_026 = bpy.data.objects.new('Cube.026', me_cube_030)
ob_cube_027 = bpy.data.objects.new('Cube.027', me_cube_031)
ob_cube_028 = bpy.data.objects.new('Cube.028', me_cube_032)
ob_cube_029 = bpy.data.objects.new('Cube.029', me_cube_033)
ob_cube_030 = bpy.data.objects.new('Cube.030', me_cube_034)
ob_cube_031 = bpy.data.objects.new('Cube.031', me_cube_035)
ob_cube_032 = bpy.data.objects.new('Cube.032', me_cube_036)
ob_cube_033 = bpy.data.objects.new('Cube.033', me_cube_037)
ob_cube_034 = bpy.data.objects.new('Cube.034', me_cube_038)
ob_cube_035 = bpy.data.objects.new('Cube.035', me_cube_039)
ob_cube_036 = bpy.data.objects.new('Cube.036', me_cube_040)
ob_cube_037 = bpy.data.objects.new('Cube.037', me_cube_041)
ob_cube_038 = bpy.data.objects.new('Cube.038', me_cube_045)

# ---- transforms, parenting, visibility, modifiers, constraints
ob_cube.location = (4.5, -10.0, 3.5)
ob_cube_001.location = (-4.5, -10.0, 3.5)
ob_cube_002.location = (0.0, -10.0, 7.0)
ob_cube_003.location = (0.0, -3.5, -0.5)
ob_cube_004.location = (-2.5, -3.5, 2.0)
ob_cube_005.location = (2.5, -3.5, 2.0)
ob_cube_006.location = (0.0, -3.5, 4.5)
ob_cube_007.location = (0.0, 2.5, 2.0)
ob_cube_008.location = (0.0, -15.0, -0.5)
ob_cube_008.scale = (0.1853, 1.0, 1.0)
ob_cube_009.location = (7.742, -15.55, 3.5)
ob_cube_010.location = (-7.537, -15.55, 3.5)
ob_cube_014.location = (0.0, -15.0, 6.194)
ob_cube_011.location = (0.0, -15.0, -4.719)
ob_cube_012.location = (0.0, -10.0, -3.961)
ob_cube_013.location = (2.936, -19.2, -0.5)
ob_cube_013.rotation_euler = (0.0, -0.0, 1.571)
ob_cube_013.scale = (0.1853, 0.4429, 1.0)
ob_cube_015.location = (3.975, -23.73, -0.5)
ob_cube_015.scale = (0.1853, 0.6357, 1.0)
ob_cube_016.location = (2.936, -26.58, -0.5)
ob_cube_016.rotation_euler = (0.0, -0.0, 1.571)
ob_cube_016.scale = (0.1853, 0.4429, 1.0)
ob_cube_017.location = (-0.9573, -30.76, -0.5)
ob_cube_017.scale = (0.1853, 1.0, 1.0)
ob_cube_018.location = (-2.333, -36.97, -0.5)
ob_cube_018.rotation_euler = (0.0, -0.0, 2.306)
ob_cube_018.scale = (0.1853, 0.4429, 1.0)
ob_cube_019.location = (3.975, -41.14, -0.5178)
ob_cube_019.scale = (0.2656, 0.2479, 1.433)
ob_cube_020.location = (-0.05131, -44.76, -2.757)
ob_cube_020.scale = (1.058, 0.2479, 5.169)
ob_cube_021.location = (4.5, -47.18, 3.5)
ob_cube_022.location = (-4.5, -47.18, 3.5)
ob_cube_023.location = (0.0, -47.18, 7.0)
ob_cube_024.location = (-0.05131, -64.63, 1.794)
ob_cube_024.scale = (1.058, 0.2479, 7.602)
ob_cube_025.location = (0.0, -43.04, 13.82)
ob_cube_026.location = (-4.375, -48.73, 3.5)
ob_cube_026.scale = (1.0, 0.3778, 1.0)
ob_cube_027.location = (4.365, -48.73, 3.5)
ob_cube_027.scale = (1.0, 0.3778, 1.0)
ob_cube_028.location = (4.5, -69.71, 9.911)
ob_cube_029.location = (-4.5, -69.71, 9.911)
ob_cube_030.location = (0.0, -69.71, 13.41)
ob_cube_031.location = (0.0, -75.4, 5.756)
ob_cube_032.location = (-2.5, -75.4, 8.256)
ob_cube_033.location = (2.5, -75.4, 8.256)
ob_cube_034.location = (0.0, -75.4, 10.76)
ob_cube_035.location = (4.149, -29.7, -2.429)
ob_cube_035.scale = (0.1199, 0.1119, 3.204)
ob_cube_036.location = (4.149, -18.88, -2.429)
ob_cube_036.scale = (0.1199, 0.1119, 3.204)
ob_cube_037.location = (-0.8639, -34.9, -2.429)
ob_cube_037.scale = (0.1199, 0.1119, 3.204)
ob_cube_038.location = (3.934, -40.81, -2.429)
ob_cube_038.scale = (0.1199, 0.1119, 3.204)

# ---- collection membership
col_collection.objects.link(ob_cube)
col_collection.objects.link(ob_cube_001)
col_collection.objects.link(ob_cube_002)
col_collection.objects.link(ob_cube_003)
col_collection.objects.link(ob_cube_004)
col_collection.objects.link(ob_cube_005)
col_collection.objects.link(ob_cube_006)
col_collection.objects.link(ob_cube_007)
col_collection.objects.link(ob_cube_008)
col_collection.objects.link(ob_cube_009)
col_collection.objects.link(ob_cube_010)
col_collection.objects.link(ob_cube_014)
col_collection.objects.link(ob_cube_011)
col_collection.objects.link(ob_cube_012)
col_collection.objects.link(ob_cube_013)
col_collection.objects.link(ob_cube_015)
col_collection.objects.link(ob_cube_016)
col_collection.objects.link(ob_cube_017)
col_collection.objects.link(ob_cube_018)
col_collection.objects.link(ob_cube_019)
col_collection.objects.link(ob_cube_020)
col_collection.objects.link(ob_cube_021)
col_collection.objects.link(ob_cube_022)
col_collection.objects.link(ob_cube_023)
col_collection.objects.link(ob_cube_024)
col_collection.objects.link(ob_cube_025)
col_collection.objects.link(ob_cube_026)
col_collection.objects.link(ob_cube_027)
col_collection.objects.link(ob_cube_028)
col_collection.objects.link(ob_cube_029)
col_collection.objects.link(ob_cube_030)
col_collection.objects.link(ob_cube_031)
col_collection.objects.link(ob_cube_032)
col_collection.objects.link(ob_cube_033)
col_collection.objects.link(ob_cube_034)
col_collection.objects.link(ob_cube_035)
col_collection.objects.link(ob_cube_036)
col_collection.objects.link(ob_cube_037)
col_collection.objects.link(ob_cube_038)

# ---- scene / render settings (as saved in the file)
scene.frame_start = 1; scene.frame_end = 250; scene.frame_set(0)
scene.render.engine = 'BLENDER_EEVEE_NEXT'
scene.cycles.sampling_pattern = 'TABULATED_SOBOL'
scene.view_settings.view_transform = 'Filmic'
bpy.context.view_layer.update()

# ---- added for rendering (the .blend has no active camera and no usable light): camera, sun
cam_auto = bpy.data.cameras.new('AutoCamera')
cam_auto.lens = 50.0
cam_auto.sensor_width = 36.0
cam_auto.clip_end = 1719.5
ob_auto_camera = bpy.data.objects.new('AutoCamera', cam_auto)
scene.collection.objects.link(ob_auto_camera)
ob_auto_camera.location = (97.3372, -163.619, 88.4242)
ob_auto_camera.rotation_euler = (1.09748, -7.21219e-08, 0.694738)
scene.camera = ob_auto_camera
light_auto_sun = bpy.data.lights.new('AutoSun', 'SUN')
light_auto_sun.energy = 3.0
light_auto_sun.angle = 0.0523599
ob_auto_sun = bpy.data.objects.new('AutoSun', light_auto_sun)
scene.collection.objects.link(ob_auto_sun)
ob_auto_sun.rotation_euler = (0.872665, 0.174533, 0.523599)
bpy.context.view_layer.update()
